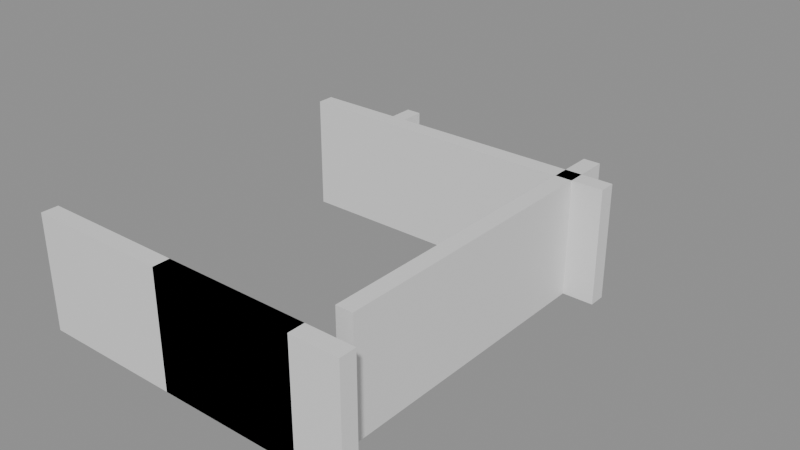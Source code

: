 # Source: building_lego.blend  (saved by Blender 5.0.119; exported with 4.5.12 LTS)
import bpy
from mathutils import Matrix  # noqa: F401  (used for matrix-valued properties, if any)

bpy.ops.wm.read_factory_settings(use_empty=True)
scene = bpy.context.scene
scene.name = 'Scene'

# ---- collections
col_01_paredes_externas = bpy.data.collections.new('01_Paredes_Externas'); scene.collection.children.link(col_01_paredes_externas)
col_02_paredes_internas = bpy.data.collections.new('02_Paredes_Internas'); scene.collection.children.link(col_02_paredes_internas)
col_03_pisos_escadas = bpy.data.collections.new('03_Pisos_Escadas'); scene.collection.children.link(col_03_pisos_escadas)
col_04_moveis_decoracoes = bpy.data.collections.new('04_Moveis_Decoracoes'); scene.collection.children.link(col_04_moveis_decoracoes)

# ---- materials (node trees are filled in below, after node groups)
mat_mat_parede_externa = bpy.data.materials.new('Mat_Parede_Externa')
mat_mat_parede_interna = bpy.data.materials.new('Mat_Parede_Interna')
mat_mat_pisos = bpy.data.materials.new('Mat_Pisos')
mat_mat_moveis = bpy.data.materials.new('Mat_Moveis')

# ---- material node trees
mat_mat_parede_externa.use_nodes = True; mat_mat_parede_externa.node_tree.nodes.clear()
_N = mat_mat_parede_externa.node_tree.nodes; _L = mat_mat_parede_externa.node_tree.links
n0 = _N.new('ShaderNodeBsdfPrincipled'); n0.name = 'BSDF - Pré-fundamentado'; n0.location = (-200, 100)
n1 = _N.new('ShaderNodeOutputMaterial'); n1.name = 'Saída de material'; n1.location = (200, 100)
_L.new(n0.outputs[0], n1.inputs[0])
n1.is_active_output = True
mat_mat_parede_interna.use_nodes = True; mat_mat_parede_interna.node_tree.nodes.clear()
_N = mat_mat_parede_interna.node_tree.nodes; _L = mat_mat_parede_interna.node_tree.links
n0 = _N.new('ShaderNodeBsdfPrincipled'); n0.name = 'BSDF - Pré-fundamentado'; n0.location = (-200, 100)
n1 = _N.new('ShaderNodeOutputMaterial'); n1.name = 'Saída de material'; n1.location = (200, 100)
_L.new(n0.outputs[0], n1.inputs[0])
n1.is_active_output = True
mat_mat_pisos.use_nodes = True; mat_mat_pisos.node_tree.nodes.clear()
_N = mat_mat_pisos.node_tree.nodes; _L = mat_mat_pisos.node_tree.links
n0 = _N.new('ShaderNodeBsdfPrincipled'); n0.name = 'BSDF - Pré-fundamentado'; n0.location = (-200, 100)
n1 = _N.new('ShaderNodeOutputMaterial'); n1.name = 'Saída de material'; n1.location = (200, 100)
_L.new(n0.outputs[0], n1.inputs[0])
n1.is_active_output = True
mat_mat_moveis.use_nodes = True; mat_mat_moveis.node_tree.nodes.clear()
_N = mat_mat_moveis.node_tree.nodes; _L = mat_mat_moveis.node_tree.links
n0 = _N.new('ShaderNodeBsdfPrincipled'); n0.name = 'BSDF - Pré-fundamentado'; n0.location = (-200, 100)
n1 = _N.new('ShaderNodeOutputMaterial'); n1.name = 'Saída de material'; n1.location = (200, 100)
_L.new(n0.outputs[0], n1.inputs[0])
n1.is_active_output = True

# ---- meshes
me_bloco_stone_wall_4376_2344_z0 = bpy.data.meshes.new('Bloco_stone_wall_4376_2344_z0')
me_bloco_stone_wall_4376_2344_z0.from_pydata([(-0.5, -0.175, -1.2), (0.5, -0.175, -1.2), (0.5, 0.175, -1.2), (-0.5, 0.175, -1.2), (-0.5, -0.175, 1.2), (0.5, -0.175, 1.2), (0.5, 0.175, 1.2), (-0.5, 0.175, 1.2)], [], [(0, 1, 2, 3), (4, 7, 6, 5), (0, 4, 5, 1), (2, 6, 7, 3), (0, 3, 7, 4), (1, 5, 6, 2)])
me_bloco_stone_wall_4376_2344_z0.materials.append(mat_mat_parede_externa)
me_bloco_stone_wall_4376_2344_z0.update()
me_bloco_stone_wall_4377_2344_z0 = bpy.data.meshes.new('Bloco_stone_wall_4377_2344_z0')
me_bloco_stone_wall_4377_2344_z0.from_pydata([(-0.5, -0.175, -1.2), (0.5, -0.175, -1.2), (0.5, 0.175, -1.2), (-0.5, 0.175, -1.2), (-0.5, -0.175, 1.2), (0.5, -0.175, 1.2), (0.5, 0.175, 1.2), (-0.5, 0.175, 1.2)], [], [(0, 1, 2, 3), (4, 7, 6, 5), (0, 4, 5, 1), (2, 6, 7, 3), (0, 3, 7, 4), (1, 5, 6, 2)])
me_bloco_stone_wall_4377_2344_z0.materials.append(mat_mat_parede_externa)
me_bloco_stone_wall_4377_2344_z0.update()
me_bloco_stone_wall_4378_2344_z0 = bpy.data.meshes.new('Bloco_stone_wall_4378_2344_z0')
me_bloco_stone_wall_4378_2344_z0.from_pydata([(-0.5, -0.175, -1.2), (0.5, -0.175, -1.2), (0.5, 0.175, -1.2), (-0.5, 0.175, -1.2), (-0.5, -0.175, 1.2), (0.5, -0.175, 1.2), (0.5, 0.175, 1.2), (-0.5, 0.175, 1.2)], [], [(0, 1, 2, 3), (4, 7, 6, 5), (0, 4, 5, 1), (2, 6, 7, 3), (0, 3, 7, 4), (1, 5, 6, 2)])
me_bloco_stone_wall_4378_2344_z0.materials.append(mat_mat_parede_externa)
me_bloco_stone_wall_4378_2344_z0.update()
me_bloco_stone_wall_4379_2344_z0 = bpy.data.meshes.new('Bloco_stone_wall_4379_2344_z0')
me_bloco_stone_wall_4379_2344_z0.from_pydata([(-0.5, -0.175, -1.2), (0.5, -0.175, -1.2), (0.5, 0.175, -1.2), (-0.5, 0.175, -1.2), (-0.5, -0.175, 1.2), (0.5, -0.175, 1.2), (0.5, 0.175, 1.2), (-0.5, 0.175, 1.2)], [], [(0, 1, 2, 3), (4, 7, 6, 5), (0, 4, 5, 1), (2, 6, 7, 3), (0, 3, 7, 4), (1, 5, 6, 2)])
me_bloco_stone_wall_4379_2344_z0.materials.append(mat_mat_parede_externa)
me_bloco_stone_wall_4379_2344_z0.update()
me_bloco_stone_arch_4379_2344_z0 = bpy.data.meshes.new('Bloco_stone_arch_4379_2344_z0')
me_bloco_stone_arch_4379_2344_z0.from_pydata([(-0.5, -0.175, -1.2), (0.5, -0.175, -1.2), (0.5, 0.175, -1.2), (-0.5, 0.175, -1.2), (-0.5, -0.175, 1.2), (0.5, -0.175, 1.2), (0.5, 0.175, 1.2), (-0.5, 0.175, 1.2)], [], [(0, 1, 2, 3), (4, 7, 6, 5), (0, 4, 5, 1), (2, 6, 7, 3), (0, 3, 7, 4), (1, 5, 6, 2)])
me_bloco_stone_arch_4379_2344_z0.materials.append(mat_mat_parede_externa)
me_bloco_stone_arch_4379_2344_z0.update()
me_bloco_stone_wall_4380_2344_z0 = bpy.data.meshes.new('Bloco_stone_wall_4380_2344_z0')
me_bloco_stone_wall_4380_2344_z0.from_pydata([(-0.5, -0.175, -1.2), (0.5, -0.175, -1.2), (0.5, 0.175, -1.2), (-0.5, 0.175, -1.2), (-0.5, -0.175, 1.2), (0.5, -0.175, 1.2), (0.5, 0.175, 1.2), (-0.5, 0.175, 1.2)], [], [(0, 1, 2, 3), (4, 7, 6, 5), (0, 4, 5, 1), (2, 6, 7, 3), (0, 3, 7, 4), (1, 5, 6, 2)])
me_bloco_stone_wall_4380_2344_z0.materials.append(mat_mat_parede_externa)
me_bloco_stone_wall_4380_2344_z0.update()
me_bloco_stone_post_4380_2344_z0 = bpy.data.meshes.new('Bloco_stone_post_4380_2344_z0')
me_bloco_stone_post_4380_2344_z0.from_pydata([(-0.5, -0.175, -1.2), (0.5, -0.175, -1.2), (0.5, 0.175, -1.2), (-0.5, 0.175, -1.2), (-0.5, -0.175, 1.2), (0.5, -0.175, 1.2), (0.5, 0.175, 1.2), (-0.5, 0.175, 1.2)], [], [(0, 1, 2, 3), (4, 7, 6, 5), (0, 4, 5, 1), (2, 6, 7, 3), (0, 3, 7, 4), (1, 5, 6, 2)])
me_bloco_stone_post_4380_2344_z0.materials.append(mat_mat_parede_externa)
me_bloco_stone_post_4380_2344_z0.update()
me_bloco_stone_wall_4381_2344_z0 = bpy.data.meshes.new('Bloco_stone_wall_4381_2344_z0')
me_bloco_stone_wall_4381_2344_z0.from_pydata([(-0.5, -0.175, -1.2), (0.5, -0.175, -1.2), (0.5, 0.175, -1.2), (-0.5, 0.175, -1.2), (-0.5, -0.175, 1.2), (0.5, -0.175, 1.2), (0.5, 0.175, 1.2), (-0.5, 0.175, 1.2)], [], [(0, 1, 2, 3), (4, 7, 6, 5), (0, 4, 5, 1), (2, 6, 7, 3), (0, 3, 7, 4), (1, 5, 6, 2)])
me_bloco_stone_wall_4381_2344_z0.materials.append(mat_mat_parede_externa)
me_bloco_stone_wall_4381_2344_z0.update()
me_bloco_stone_arch_4381_2344_z0 = bpy.data.meshes.new('Bloco_stone_arch_4381_2344_z0')
me_bloco_stone_arch_4381_2344_z0.from_pydata([(-0.5, -0.175, -1.2), (0.5, -0.175, -1.2), (0.5, 0.175, -1.2), (-0.5, 0.175, -1.2), (-0.5, -0.175, 1.2), (0.5, -0.175, 1.2), (0.5, 0.175, 1.2), (-0.5, 0.175, 1.2)], [], [(0, 1, 2, 3), (4, 7, 6, 5), (0, 4, 5, 1), (2, 6, 7, 3), (0, 3, 7, 4), (1, 5, 6, 2)])
me_bloco_stone_arch_4381_2344_z0.materials.append(mat_mat_parede_externa)
me_bloco_stone_arch_4381_2344_z0.update()
me_bloco_stone_wall_4382_2344_z0 = bpy.data.meshes.new('Bloco_stone_wall_4382_2344_z0')
me_bloco_stone_wall_4382_2344_z0.from_pydata([(-0.5, -0.175, -1.2), (0.5, -0.175, -1.2), (0.5, 0.175, -1.2), (-0.5, 0.175, -1.2), (-0.5, -0.175, 1.2), (0.5, -0.175, 1.2), (0.5, 0.175, 1.2), (-0.5, 0.175, 1.2)], [], [(0, 1, 2, 3), (4, 7, 6, 5), (0, 4, 5, 1), (2, 6, 7, 3), (0, 3, 7, 4), (1, 5, 6, 2)])
me_bloco_stone_wall_4382_2344_z0.materials.append(mat_mat_parede_externa)
me_bloco_stone_wall_4382_2344_z0.update()
me_bloco_stone_arch_4376_2354_z0 = bpy.data.meshes.new('Bloco_stone_arch_4376_2354_z0')
me_bloco_stone_arch_4376_2354_z0.from_pydata([(-0.5, -0.175, -0.18), (0.5, -0.175, -0.18), (0.5, 0.175, -0.18), (-0.5, 0.175, -0.18), (-0.5, -0.175, 0.18), (0.5, -0.175, 0.18), (0.5, 0.175, 0.18), (-0.5, 0.175, 0.18)], [], [(0, 1, 2, 3), (4, 7, 6, 5), (0, 4, 5, 1), (2, 6, 7, 3), (0, 3, 7, 4), (1, 5, 6, 2)])
me_bloco_stone_arch_4376_2354_z0.materials.append(mat_mat_parede_externa)
me_bloco_stone_arch_4376_2354_z0.update()
me_bloco_stone_wall_4376_2353_z5 = bpy.data.meshes.new('Bloco_stone_wall_4376_2353_z5')
me_bloco_stone_wall_4376_2353_z5.from_pydata([(-0.175, -0.5, -0.18), (0.175, -0.5, -0.18), (0.175, 0.5, -0.18), (-0.175, 0.5, -0.18), (-0.175, -0.5, 0.18), (0.175, -0.5, 0.18), (0.175, 0.5, 0.18), (-0.175, 0.5, 0.18)], [], [(0, 1, 2, 3), (4, 7, 6, 5), (0, 4, 5, 1), (2, 6, 7, 3), (0, 3, 7, 4), (1, 5, 6, 2)])
me_bloco_stone_wall_4376_2353_z5.materials.append(mat_mat_parede_externa)
me_bloco_stone_wall_4376_2353_z5.update()
me_bloco_stone_wall_4376_2353_z8 = bpy.data.meshes.new('Bloco_stone_wall_4376_2353_z8')
me_bloco_stone_wall_4376_2353_z8.from_pydata([(-0.175, -0.5, -0.18), (0.175, -0.5, -0.18), (0.175, 0.5, -0.18), (-0.175, 0.5, -0.18), (-0.175, -0.5, 0.18), (0.175, -0.5, 0.18), (0.175, 0.5, 0.18), (-0.175, 0.5, 0.18)], [], [(0, 1, 2, 3), (4, 7, 6, 5), (0, 4, 5, 1), (2, 6, 7, 3), (0, 3, 7, 4), (1, 5, 6, 2)])
me_bloco_stone_wall_4376_2353_z8.materials.append(mat_mat_parede_externa)
me_bloco_stone_wall_4376_2353_z8.update()
me_bloco_stone_wall_4382_2345_z0 = bpy.data.meshes.new('Bloco_stone_wall_4382_2345_z0')
me_bloco_stone_wall_4382_2345_z0.from_pydata([(-0.175, -0.5, -1.2), (0.175, -0.5, -1.2), (0.175, 0.5, -1.2), (-0.175, 0.5, -1.2), (-0.175, -0.5, 1.2), (0.175, -0.5, 1.2), (0.175, 0.5, 1.2), (-0.175, 0.5, 1.2)], [], [(0, 1, 2, 3), (4, 7, 6, 5), (0, 4, 5, 1), (2, 6, 7, 3), (0, 3, 7, 4), (1, 5, 6, 2)])
me_bloco_stone_wall_4382_2345_z0.materials.append(mat_mat_parede_externa)
me_bloco_stone_wall_4382_2345_z0.update()
me_bloco_stone_wall_4382_2346_z0 = bpy.data.meshes.new('Bloco_stone_wall_4382_2346_z0')
me_bloco_stone_wall_4382_2346_z0.from_pydata([(-0.175, -0.5, -1.2), (0.175, -0.5, -1.2), (0.175, 0.5, -1.2), (-0.175, 0.5, -1.2), (-0.175, -0.5, 1.2), (0.175, -0.5, 1.2), (0.175, 0.5, 1.2), (-0.175, 0.5, 1.2)], [], [(0, 1, 2, 3), (4, 7, 6, 5), (0, 4, 5, 1), (2, 6, 7, 3), (0, 3, 7, 4), (1, 5, 6, 2)])
me_bloco_stone_wall_4382_2346_z0.materials.append(mat_mat_parede_externa)
me_bloco_stone_wall_4382_2346_z0.update()
me_bloco_stone_wall_4382_2347_z0 = bpy.data.meshes.new('Bloco_stone_wall_4382_2347_z0')
me_bloco_stone_wall_4382_2347_z0.from_pydata([(-0.175, -0.5, -1.2), (0.175, -0.5, -1.2), (0.175, 0.5, -1.2), (-0.175, 0.5, -1.2), (-0.175, -0.5, 1.2), (0.175, -0.5, 1.2), (0.175, 0.5, 1.2), (-0.175, 0.5, 1.2)], [], [(0, 1, 2, 3), (4, 7, 6, 5), (0, 4, 5, 1), (2, 6, 7, 3), (0, 3, 7, 4), (1, 5, 6, 2)])
me_bloco_stone_wall_4382_2347_z0.materials.append(mat_mat_parede_externa)
me_bloco_stone_wall_4382_2347_z0.update()
me_bloco_stone_wall_4382_2348_z0 = bpy.data.meshes.new('Bloco_stone_wall_4382_2348_z0')
me_bloco_stone_wall_4382_2348_z0.from_pydata([(-0.175, -0.5, -1.2), (0.175, -0.5, -1.2), (0.175, 0.5, -1.2), (-0.175, 0.5, -1.2), (-0.175, -0.5, 1.2), (0.175, -0.5, 1.2), (0.175, 0.5, 1.2), (-0.175, 0.5, 1.2)], [], [(0, 1, 2, 3), (4, 7, 6, 5), (0, 4, 5, 1), (2, 6, 7, 3), (0, 3, 7, 4), (1, 5, 6, 2)])
me_bloco_stone_wall_4382_2348_z0.materials.append(mat_mat_parede_externa)
me_bloco_stone_wall_4382_2348_z0.update()
me_bloco_stone_wall_4382_2349_z0 = bpy.data.meshes.new('Bloco_stone_wall_4382_2349_z0')
me_bloco_stone_wall_4382_2349_z0.from_pydata([(-0.175, -0.5, -1.2), (0.175, -0.5, -1.2), (0.175, 0.5, -1.2), (-0.175, 0.5, -1.2), (-0.175, -0.5, 1.2), (0.175, -0.5, 1.2), (0.175, 0.5, 1.2), (-0.175, 0.5, 1.2)], [], [(0, 1, 2, 3), (4, 7, 6, 5), (0, 4, 5, 1), (2, 6, 7, 3), (0, 3, 7, 4), (1, 5, 6, 2)])
me_bloco_stone_wall_4382_2349_z0.materials.append(mat_mat_parede_externa)
me_bloco_stone_wall_4382_2349_z0.update()
me_bloco_stone_wall_4382_2350_z0 = bpy.data.meshes.new('Bloco_stone_wall_4382_2350_z0')
me_bloco_stone_wall_4382_2350_z0.from_pydata([(-0.175, -0.5, -1.2), (0.175, -0.5, -1.2), (0.175, 0.5, -1.2), (-0.175, 0.5, -1.2), (-0.175, -0.5, 1.2), (0.175, -0.5, 1.2), (0.175, 0.5, 1.2), (-0.175, 0.5, 1.2)], [], [(0, 1, 2, 3), (4, 7, 6, 5), (0, 4, 5, 1), (2, 6, 7, 3), (0, 3, 7, 4), (1, 5, 6, 2)])
me_bloco_stone_wall_4382_2350_z0.materials.append(mat_mat_parede_externa)
me_bloco_stone_wall_4382_2350_z0.update()
me_bloco_stone_wall_4382_2351_z0_001 = bpy.data.meshes.new('Bloco_stone_wall_4382_2351_z0.001')
me_bloco_stone_wall_4382_2351_z0_001.from_pydata([(-0.175, -0.5, -1.2), (0.175, -0.5, -1.2), (0.175, 0.5, -1.2), (-0.175, 0.5, -1.2), (-0.175, -0.5, 1.2), (0.175, -0.5, 1.2), (0.175, 0.5, 1.2), (-0.175, 0.5, 1.2)], [], [(0, 1, 2, 3), (4, 7, 6, 5), (0, 4, 5, 1), (2, 6, 7, 3), (0, 3, 7, 4), (1, 5, 6, 2)])
me_bloco_stone_wall_4382_2351_z0_001.materials.append(mat_mat_parede_externa)
me_bloco_stone_wall_4382_2351_z0_001.update()
me_bloco_stone_wall_4376_2351_z0 = bpy.data.meshes.new('Bloco_stone_wall_4376_2351_z0')
me_bloco_stone_wall_4376_2351_z0.from_pydata([(-0.5, -0.175, -1.2), (0.5, -0.175, -1.2), (0.5, 0.175, -1.2), (-0.5, 0.175, -1.2), (-0.5, -0.175, 1.2), (0.5, -0.175, 1.2), (0.5, 0.175, 1.2), (-0.5, 0.175, 1.2)], [], [(0, 1, 2, 3), (4, 7, 6, 5), (0, 4, 5, 1), (2, 6, 7, 3), (0, 3, 7, 4), (1, 5, 6, 2)])
me_bloco_stone_wall_4376_2351_z0.materials.append(mat_mat_parede_interna)
me_bloco_stone_wall_4376_2351_z0.update()
me_bloco_stone_wall_4377_2351_z0 = bpy.data.meshes.new('Bloco_stone_wall_4377_2351_z0')
me_bloco_stone_wall_4377_2351_z0.from_pydata([(-0.5, -0.175, -1.2), (0.5, -0.175, -1.2), (0.5, 0.175, -1.2), (-0.5, 0.175, -1.2), (-0.5, -0.175, 1.2), (0.5, -0.175, 1.2), (0.5, 0.175, 1.2), (-0.5, 0.175, 1.2)], [], [(0, 1, 2, 3), (4, 7, 6, 5), (0, 4, 5, 1), (2, 6, 7, 3), (0, 3, 7, 4), (1, 5, 6, 2)])
me_bloco_stone_wall_4377_2351_z0.materials.append(mat_mat_parede_interna)
me_bloco_stone_wall_4377_2351_z0.update()
me_bloco_stone_wall_4378_2351_z0 = bpy.data.meshes.new('Bloco_stone_wall_4378_2351_z0')
me_bloco_stone_wall_4378_2351_z0.from_pydata([(-0.5, -0.175, -1.2), (0.5, -0.175, -1.2), (0.5, 0.175, -1.2), (-0.5, 0.175, -1.2), (-0.5, -0.175, 1.2), (0.5, -0.175, 1.2), (0.5, 0.175, 1.2), (-0.5, 0.175, 1.2)], [], [(0, 1, 2, 3), (4, 7, 6, 5), (0, 4, 5, 1), (2, 6, 7, 3), (0, 3, 7, 4), (1, 5, 6, 2)])
me_bloco_stone_wall_4378_2351_z0.materials.append(mat_mat_parede_interna)
me_bloco_stone_wall_4378_2351_z0.update()
me_bloco_stone_wall_4379_2351_z0 = bpy.data.meshes.new('Bloco_stone_wall_4379_2351_z0')
me_bloco_stone_wall_4379_2351_z0.from_pydata([(-0.5, -0.175, -1.2), (0.5, -0.175, -1.2), (0.5, 0.175, -1.2), (-0.5, 0.175, -1.2), (-0.5, -0.175, 1.2), (0.5, -0.175, 1.2), (0.5, 0.175, 1.2), (-0.5, 0.175, 1.2)], [], [(0, 1, 2, 3), (4, 7, 6, 5), (0, 4, 5, 1), (2, 6, 7, 3), (0, 3, 7, 4), (1, 5, 6, 2)])
me_bloco_stone_wall_4379_2351_z0.materials.append(mat_mat_parede_interna)
me_bloco_stone_wall_4379_2351_z0.update()
me_bloco_stone_wall_4380_2351_z0 = bpy.data.meshes.new('Bloco_stone_wall_4380_2351_z0')
me_bloco_stone_wall_4380_2351_z0.from_pydata([(-0.5, -0.175, -1.2), (0.5, -0.175, -1.2), (0.5, 0.175, -1.2), (-0.5, 0.175, -1.2), (-0.5, -0.175, 1.2), (0.5, -0.175, 1.2), (0.5, 0.175, 1.2), (-0.5, 0.175, 1.2)], [], [(0, 1, 2, 3), (4, 7, 6, 5), (0, 4, 5, 1), (2, 6, 7, 3), (0, 3, 7, 4), (1, 5, 6, 2)])
me_bloco_stone_wall_4380_2351_z0.materials.append(mat_mat_parede_interna)
me_bloco_stone_wall_4380_2351_z0.update()
me_bloco_stone_wall_4381_2351_z0 = bpy.data.meshes.new('Bloco_stone_wall_4381_2351_z0')
me_bloco_stone_wall_4381_2351_z0.from_pydata([(-0.5, -0.175, -1.2), (0.5, -0.175, -1.2), (0.5, 0.175, -1.2), (-0.5, 0.175, -1.2), (-0.5, -0.175, 1.2), (0.5, -0.175, 1.2), (0.5, 0.175, 1.2), (-0.5, 0.175, 1.2)], [], [(0, 1, 2, 3), (4, 7, 6, 5), (0, 4, 5, 1), (2, 6, 7, 3), (0, 3, 7, 4), (1, 5, 6, 2)])
me_bloco_stone_wall_4381_2351_z0.materials.append(mat_mat_parede_interna)
me_bloco_stone_wall_4381_2351_z0.update()
me_bloco_stone_wall_4382_2351_z0 = bpy.data.meshes.new('Bloco_stone_wall_4382_2351_z0')
me_bloco_stone_wall_4382_2351_z0.from_pydata([(-0.5, -0.175, -1.2), (0.5, -0.175, -1.2), (0.5, 0.175, -1.2), (-0.5, 0.175, -1.2), (-0.5, -0.175, 1.2), (0.5, -0.175, 1.2), (0.5, 0.175, 1.2), (-0.5, 0.175, 1.2)], [], [(0, 1, 2, 3), (4, 7, 6, 5), (0, 4, 5, 1), (2, 6, 7, 3), (0, 3, 7, 4), (1, 5, 6, 2)])
me_bloco_stone_wall_4382_2351_z0.materials.append(mat_mat_parede_interna)
me_bloco_stone_wall_4382_2351_z0.update()
me_bloco_stone_arch_4378_2352_z0 = bpy.data.meshes.new('Bloco_stone_arch_4378_2352_z0')
me_bloco_stone_arch_4378_2352_z0.from_pydata([(-0.5, -0.175, -0.18), (0.5, -0.175, -0.18), (0.5, 0.175, -0.18), (-0.5, 0.175, -0.18), (-0.5, -0.175, 0.18), (0.5, -0.175, 0.18), (0.5, 0.175, 0.18), (-0.5, 0.175, 0.18)], [], [(0, 1, 2, 3), (4, 7, 6, 5), (0, 4, 5, 1), (2, 6, 7, 3), (0, 3, 7, 4), (1, 5, 6, 2)])
me_bloco_stone_arch_4378_2352_z0.materials.append(mat_mat_parede_interna)
me_bloco_stone_arch_4378_2352_z0.update()
me_piso_stone_4377_2352_z0 = bpy.data.meshes.new('Piso_stone_4377_2352_z0')
me_piso_stone_4377_2352_z0.from_pydata([(-0.5, -0.5, -0.05), (0.5, -0.5, -0.05), (0.5, 0.5, -0.05), (-0.5, 0.5, -0.05), (-0.5, -0.5, 0.05), (0.5, -0.5, 0.05), (0.5, 0.5, 0.05), (-0.5, 0.5, 0.05)], [], [(0, 1, 2, 3), (4, 7, 6, 5), (0, 4, 5, 1), (2, 6, 7, 3), (0, 3, 7, 4), (1, 5, 6, 2)])
me_piso_stone_4377_2352_z0.materials.append(mat_mat_pisos)
me_piso_stone_4377_2352_z0.update()
me_piso_swamp_4378_2352_z0 = bpy.data.meshes.new('Piso_swamp_4378_2352_z0')
me_piso_swamp_4378_2352_z0.from_pydata([(-0.5, -0.5, -0.05), (0.5, -0.5, -0.05), (0.5, 0.5, -0.05), (-0.5, 0.5, -0.05), (-0.5, -0.5, 0.05), (0.5, -0.5, 0.05), (0.5, 0.5, 0.05), (-0.5, 0.5, 0.05)], [], [(0, 1, 2, 3), (4, 7, 6, 5), (0, 4, 5, 1), (2, 6, 7, 3), (0, 3, 7, 4), (1, 5, 6, 2)])
me_piso_swamp_4378_2352_z0.materials.append(mat_mat_pisos)
me_piso_swamp_4378_2352_z0.update()
me_piso_stone_4376_2353_z0 = bpy.data.meshes.new('Piso_stone_4376_2353_z0')
me_piso_stone_4376_2353_z0.from_pydata([(-0.5, -0.5, -0.05), (0.5, -0.5, -0.05), (0.5, 0.5, -0.05), (-0.5, 0.5, -0.05), (-0.5, -0.5, 0.05), (0.5, -0.5, 0.05), (0.5, 0.5, 0.05), (-0.5, 0.5, 0.05)], [], [(0, 1, 2, 3), (4, 7, 6, 5), (0, 4, 5, 1), (2, 6, 7, 3), (0, 3, 7, 4), (1, 5, 6, 2)])
me_piso_stone_4376_2353_z0.materials.append(mat_mat_pisos)
me_piso_stone_4376_2353_z0.update()
me_piso_swamp_4377_2353_z0 = bpy.data.meshes.new('Piso_swamp_4377_2353_z0')
me_piso_swamp_4377_2353_z0.from_pydata([(-0.5, -0.5, -0.05), (0.5, -0.5, -0.05), (0.5, 0.5, -0.05), (-0.5, 0.5, -0.05), (-0.5, -0.5, 0.05), (0.5, -0.5, 0.05), (0.5, 0.5, 0.05), (-0.5, 0.5, 0.05)], [], [(0, 1, 2, 3), (4, 7, 6, 5), (0, 4, 5, 1), (2, 6, 7, 3), (0, 3, 7, 4), (1, 5, 6, 2)])
me_piso_swamp_4377_2353_z0.materials.append(mat_mat_pisos)
me_piso_swamp_4377_2353_z0.update()
me_piso_swamp_4376_2354_z0 = bpy.data.meshes.new('Piso_swamp_4376_2354_z0')
me_piso_swamp_4376_2354_z0.from_pydata([(-0.5, -0.5, -0.05), (0.5, -0.5, -0.05), (0.5, 0.5, -0.05), (-0.5, 0.5, -0.05), (-0.5, -0.5, 0.05), (0.5, -0.5, 0.05), (0.5, 0.5, 0.05), (-0.5, 0.5, 0.05)], [], [(0, 1, 2, 3), (4, 7, 6, 5), (0, 4, 5, 1), (2, 6, 7, 3), (0, 3, 7, 4), (1, 5, 6, 2)])
me_piso_swamp_4376_2354_z0.materials.append(mat_mat_pisos)
me_piso_swamp_4376_2354_z0.update()
me_movel_flowstone_4377_2351_z0 = bpy.data.meshes.new('Movel_flowstone_4377_2351_z0')
me_movel_flowstone_4377_2351_z0.from_pydata([(-0.4, -0.4, -0.6), (0.4, -0.4, -0.6), (0.4, 0.4, -0.6), (-0.4, 0.4, -0.6), (-0.4, -0.4, 0.6), (0.4, -0.4, 0.6), (0.4, 0.4, 0.6), (-0.4, 0.4, 0.6)], [], [(0, 1, 2, 3), (4, 7, 6, 5), (0, 4, 5, 1), (2, 6, 7, 3), (0, 3, 7, 4), (1, 5, 6, 2)])
me_movel_flowstone_4377_2351_z0.materials.append(mat_mat_moveis)
me_movel_flowstone_4377_2351_z0.update()
me_movel_flowstone_4379_2351_z0 = bpy.data.meshes.new('Movel_flowstone_4379_2351_z0')
me_movel_flowstone_4379_2351_z0.from_pydata([(-0.4, -0.4, -0.6), (0.4, -0.4, -0.6), (0.4, 0.4, -0.6), (-0.4, 0.4, -0.6), (-0.4, -0.4, 0.6), (0.4, -0.4, 0.6), (0.4, 0.4, 0.6), (-0.4, 0.4, 0.6)], [], [(0, 1, 2, 3), (4, 7, 6, 5), (0, 4, 5, 1), (2, 6, 7, 3), (0, 3, 7, 4), (1, 5, 6, 2)])
me_movel_flowstone_4379_2351_z0.materials.append(mat_mat_moveis)
me_movel_flowstone_4379_2351_z0.update()
me_movel_vines_4378_2352_z0 = bpy.data.meshes.new('Movel_vines_4378_2352_z0')
me_movel_vines_4378_2352_z0.from_pydata([(-0.4, -0.4, -0.06), (0.4, -0.4, -0.06), (0.4, 0.4, -0.06), (-0.4, 0.4, -0.06), (-0.4, -0.4, 0.06), (0.4, -0.4, 0.06), (0.4, 0.4, 0.06), (-0.4, 0.4, 0.06)], [], [(0, 1, 2, 3), (4, 7, 6, 5), (0, 4, 5, 1), (2, 6, 7, 3), (0, 3, 7, 4), (1, 5, 6, 2)])
me_movel_vines_4378_2352_z0.materials.append(mat_mat_moveis)
me_movel_vines_4378_2352_z0.update()
me_movel_vines_4378_2352_z0_001 = bpy.data.meshes.new('Movel_vines_4378_2352_z0.001')
me_movel_vines_4378_2352_z0_001.from_pydata([(-0.4, -0.4, -0.06), (0.4, -0.4, -0.06), (0.4, 0.4, -0.06), (-0.4, 0.4, -0.06), (-0.4, -0.4, 0.06), (0.4, -0.4, 0.06), (0.4, 0.4, 0.06), (-0.4, 0.4, 0.06)], [], [(0, 1, 2, 3), (4, 7, 6, 5), (0, 4, 5, 1), (2, 6, 7, 3), (0, 3, 7, 4), (1, 5, 6, 2)])
me_movel_vines_4378_2352_z0_001.materials.append(mat_mat_moveis)
me_movel_vines_4378_2352_z0_001.update()
me_movel_swamp_4378_2352_z0 = bpy.data.meshes.new('Movel_swamp_4378_2352_z0')
me_movel_swamp_4378_2352_z0.from_pydata([(-0.4, -0.4, -0.06), (0.4, -0.4, -0.06), (0.4, 0.4, -0.06), (-0.4, 0.4, -0.06), (-0.4, -0.4, 0.06), (0.4, -0.4, 0.06), (0.4, 0.4, 0.06), (-0.4, 0.4, 0.06)], [], [(0, 1, 2, 3), (4, 7, 6, 5), (0, 4, 5, 1), (2, 6, 7, 3), (0, 3, 7, 4), (1, 5, 6, 2)])
me_movel_swamp_4378_2352_z0.materials.append(mat_mat_moveis)
me_movel_swamp_4378_2352_z0.update()
me_movel_mushrooms_4378_2352_z2 = bpy.data.meshes.new('Movel_mushrooms_4378_2352_z2')
me_movel_mushrooms_4378_2352_z2.from_pydata([(-0.4, -0.4, -0.06), (0.4, -0.4, -0.06), (0.4, 0.4, -0.06), (-0.4, 0.4, -0.06), (-0.4, -0.4, 0.06), (0.4, -0.4, 0.06), (0.4, 0.4, 0.06), (-0.4, 0.4, 0.06)], [], [(0, 1, 2, 3), (4, 7, 6, 5), (0, 4, 5, 1), (2, 6, 7, 3), (0, 3, 7, 4), (1, 5, 6, 2)])
me_movel_mushrooms_4378_2352_z2.materials.append(mat_mat_moveis)
me_movel_mushrooms_4378_2352_z2.update()
me_movel_swamp_4379_2352_z0 = bpy.data.meshes.new('Movel_swamp_4379_2352_z0')
me_movel_swamp_4379_2352_z0.from_pydata([(-0.4, -0.4, -0.06), (0.4, -0.4, -0.06), (0.4, 0.4, -0.06), (-0.4, 0.4, -0.06), (-0.4, -0.4, 0.06), (0.4, -0.4, 0.06), (0.4, 0.4, 0.06), (-0.4, 0.4, 0.06)], [], [(0, 1, 2, 3), (4, 7, 6, 5), (0, 4, 5, 1), (2, 6, 7, 3), (0, 3, 7, 4), (1, 5, 6, 2)])
me_movel_swamp_4379_2352_z0.materials.append(mat_mat_moveis)
me_movel_swamp_4379_2352_z0.update()
me_movel_vines_4380_2352_z0 = bpy.data.meshes.new('Movel_vines_4380_2352_z0')
me_movel_vines_4380_2352_z0.from_pydata([(-0.4, -0.4, -0.06), (0.4, -0.4, -0.06), (0.4, 0.4, -0.06), (-0.4, 0.4, -0.06), (-0.4, -0.4, 0.06), (0.4, -0.4, 0.06), (0.4, 0.4, 0.06), (-0.4, 0.4, 0.06)], [], [(0, 1, 2, 3), (4, 7, 6, 5), (0, 4, 5, 1), (2, 6, 7, 3), (0, 3, 7, 4), (1, 5, 6, 2)])
me_movel_vines_4380_2352_z0.materials.append(mat_mat_moveis)
me_movel_vines_4380_2352_z0.update()
me_movel_light_4377_2353_z_1 = bpy.data.meshes.new('Movel_light_4377_2353_z-1')
me_movel_light_4377_2353_z_1.from_pydata([(-0.4, -0.4, -0.06), (0.4, -0.4, -0.06), (0.4, 0.4, -0.06), (-0.4, 0.4, -0.06), (-0.4, -0.4, 0.06), (0.4, -0.4, 0.06), (0.4, 0.4, 0.06), (-0.4, 0.4, 0.06)], [], [(0, 1, 2, 3), (4, 7, 6, 5), (0, 4, 5, 1), (2, 6, 7, 3), (0, 3, 7, 4), (1, 5, 6, 2)])
me_movel_light_4377_2353_z_1.materials.append(mat_mat_moveis)
me_movel_light_4377_2353_z_1.update()
me_movel_swamp_4377_2353_z0 = bpy.data.meshes.new('Movel_swamp_4377_2353_z0')
me_movel_swamp_4377_2353_z0.from_pydata([(-0.4, -0.4, -0.06), (0.4, -0.4, -0.06), (0.4, 0.4, -0.06), (-0.4, 0.4, -0.06), (-0.4, -0.4, 0.06), (0.4, -0.4, 0.06), (0.4, 0.4, 0.06), (-0.4, 0.4, 0.06)], [], [(0, 1, 2, 3), (4, 7, 6, 5), (0, 4, 5, 1), (2, 6, 7, 3), (0, 3, 7, 4), (1, 5, 6, 2)])
me_movel_swamp_4377_2353_z0.materials.append(mat_mat_moveis)
me_movel_swamp_4377_2353_z0.update()
me_movel_swamp_4378_2353_z0 = bpy.data.meshes.new('Movel_swamp_4378_2353_z0')
me_movel_swamp_4378_2353_z0.from_pydata([(-0.4, -0.4, -0.06), (0.4, -0.4, -0.06), (0.4, 0.4, -0.06), (-0.4, 0.4, -0.06), (-0.4, -0.4, 0.06), (0.4, -0.4, 0.06), (0.4, 0.4, 0.06), (-0.4, 0.4, 0.06)], [], [(0, 1, 2, 3), (4, 7, 6, 5), (0, 4, 5, 1), (2, 6, 7, 3), (0, 3, 7, 4), (1, 5, 6, 2)])
me_movel_swamp_4378_2353_z0.materials.append(mat_mat_moveis)
me_movel_swamp_4378_2353_z0.update()
me_movel_swamp_4376_2354_z0 = bpy.data.meshes.new('Movel_swamp_4376_2354_z0')
me_movel_swamp_4376_2354_z0.from_pydata([(-0.4, -0.4, -0.06), (0.4, -0.4, -0.06), (0.4, 0.4, -0.06), (-0.4, 0.4, -0.06), (-0.4, -0.4, 0.06), (0.4, -0.4, 0.06), (0.4, 0.4, 0.06), (-0.4, 0.4, 0.06)], [], [(0, 1, 2, 3), (4, 7, 6, 5), (0, 4, 5, 1), (2, 6, 7, 3), (0, 3, 7, 4), (1, 5, 6, 2)])
me_movel_swamp_4376_2354_z0.materials.append(mat_mat_moveis)
me_movel_swamp_4376_2354_z0.update()
me_movel_mushrooms_4376_2354_z2 = bpy.data.meshes.new('Movel_mushrooms_4376_2354_z2')
me_movel_mushrooms_4376_2354_z2.from_pydata([(-0.4, -0.4, -0.06), (0.4, -0.4, -0.06), (0.4, 0.4, -0.06), (-0.4, 0.4, -0.06), (-0.4, -0.4, 0.06), (0.4, -0.4, 0.06), (0.4, 0.4, 0.06), (-0.4, 0.4, 0.06)], [], [(0, 1, 2, 3), (4, 7, 6, 5), (0, 4, 5, 1), (2, 6, 7, 3), (0, 3, 7, 4), (1, 5, 6, 2)])
me_movel_mushrooms_4376_2354_z2.materials.append(mat_mat_moveis)
me_movel_mushrooms_4376_2354_z2.update()
me_movel_swamp_4377_2354_z0 = bpy.data.meshes.new('Movel_swamp_4377_2354_z0')
me_movel_swamp_4377_2354_z0.from_pydata([(-0.4, -0.4, -0.06), (0.4, -0.4, -0.06), (0.4, 0.4, -0.06), (-0.4, 0.4, -0.06), (-0.4, -0.4, 0.06), (0.4, -0.4, 0.06), (0.4, 0.4, 0.06), (-0.4, 0.4, 0.06)], [], [(0, 1, 2, 3), (4, 7, 6, 5), (0, 4, 5, 1), (2, 6, 7, 3), (0, 3, 7, 4), (1, 5, 6, 2)])
me_movel_swamp_4377_2354_z0.materials.append(mat_mat_moveis)
me_movel_swamp_4377_2354_z0.update()
me_movel_leaves_4378_2354_z0 = bpy.data.meshes.new('Movel_leaves_4378_2354_z0')
me_movel_leaves_4378_2354_z0.from_pydata([(-0.4, -0.4, -0.06), (0.4, -0.4, -0.06), (0.4, 0.4, -0.06), (-0.4, 0.4, -0.06), (-0.4, -0.4, 0.06), (0.4, -0.4, 0.06), (0.4, 0.4, 0.06), (-0.4, 0.4, 0.06)], [], [(0, 1, 2, 3), (4, 7, 6, 5), (0, 4, 5, 1), (2, 6, 7, 3), (0, 3, 7, 4), (1, 5, 6, 2)])
me_movel_leaves_4378_2354_z0.materials.append(mat_mat_moveis)
me_movel_leaves_4378_2354_z0.update()

# ---- objects
ob_parede_externa_norte_y2344_x4376_4382 = bpy.data.objects.new('Parede_Externa_Norte_Y2344_X4376_4382', None)
ob_bloco_stone_wall_4376_2344_z0 = bpy.data.objects.new('Bloco_stone_wall_4376_2344_z0', me_bloco_stone_wall_4376_2344_z0)
ob_bloco_stone_wall_4377_2344_z0 = bpy.data.objects.new('Bloco_stone_wall_4377_2344_z0', me_bloco_stone_wall_4377_2344_z0)
ob_bloco_stone_wall_4378_2344_z0 = bpy.data.objects.new('Bloco_stone_wall_4378_2344_z0', me_bloco_stone_wall_4378_2344_z0)
ob_bloco_stone_wall_4379_2344_z0 = bpy.data.objects.new('Bloco_stone_wall_4379_2344_z0', me_bloco_stone_wall_4379_2344_z0)
ob_bloco_stone_arch_4379_2344_z0 = bpy.data.objects.new('Bloco_stone_arch_4379_2344_z0', me_bloco_stone_arch_4379_2344_z0)
ob_bloco_stone_wall_4380_2344_z0 = bpy.data.objects.new('Bloco_stone_wall_4380_2344_z0', me_bloco_stone_wall_4380_2344_z0)
ob_bloco_stone_post_4380_2344_z0 = bpy.data.objects.new('Bloco_stone_post_4380_2344_z0', me_bloco_stone_post_4380_2344_z0)
ob_bloco_stone_wall_4381_2344_z0 = bpy.data.objects.new('Bloco_stone_wall_4381_2344_z0', me_bloco_stone_wall_4381_2344_z0)
ob_bloco_stone_arch_4381_2344_z0 = bpy.data.objects.new('Bloco_stone_arch_4381_2344_z0', me_bloco_stone_arch_4381_2344_z0)
ob_bloco_stone_wall_4382_2344_z0 = bpy.data.objects.new('Bloco_stone_wall_4382_2344_z0', me_bloco_stone_wall_4382_2344_z0)
ob_parede_externa_sul_y2354_x4376_4376 = bpy.data.objects.new('Parede_Externa_Sul_Y2354_X4376_4376', None)
ob_bloco_stone_arch_4376_2354_z0 = bpy.data.objects.new('Bloco_stone_arch_4376_2354_z0', me_bloco_stone_arch_4376_2354_z0)
ob_parede_externa_oeste_x4376_y2353_2353 = bpy.data.objects.new('Parede_Externa_Oeste_X4376_Y2353_2353', None)
ob_bloco_stone_wall_4376_2353_z5 = bpy.data.objects.new('Bloco_stone_wall_4376_2353_z5', me_bloco_stone_wall_4376_2353_z5)
ob_bloco_stone_wall_4376_2353_z8 = bpy.data.objects.new('Bloco_stone_wall_4376_2353_z8', me_bloco_stone_wall_4376_2353_z8)
ob_parede_externa_leste_x4382_y2345_2351 = bpy.data.objects.new('Parede_Externa_Leste_X4382_Y2345_2351', None)
ob_bloco_stone_wall_4382_2345_z0 = bpy.data.objects.new('Bloco_stone_wall_4382_2345_z0', me_bloco_stone_wall_4382_2345_z0)
ob_bloco_stone_wall_4382_2346_z0 = bpy.data.objects.new('Bloco_stone_wall_4382_2346_z0', me_bloco_stone_wall_4382_2346_z0)
ob_bloco_stone_wall_4382_2347_z0 = bpy.data.objects.new('Bloco_stone_wall_4382_2347_z0', me_bloco_stone_wall_4382_2347_z0)
ob_bloco_stone_wall_4382_2348_z0 = bpy.data.objects.new('Bloco_stone_wall_4382_2348_z0', me_bloco_stone_wall_4382_2348_z0)
ob_bloco_stone_wall_4382_2349_z0 = bpy.data.objects.new('Bloco_stone_wall_4382_2349_z0', me_bloco_stone_wall_4382_2349_z0)
ob_bloco_stone_wall_4382_2350_z0 = bpy.data.objects.new('Bloco_stone_wall_4382_2350_z0', me_bloco_stone_wall_4382_2350_z0)
ob_bloco_stone_wall_4382_2351_z0_001 = bpy.data.objects.new('Bloco_stone_wall_4382_2351_z0.001', me_bloco_stone_wall_4382_2351_z0_001)
ob_parede_interna_ew_02_y2351_x4376_4382 = bpy.data.objects.new('Parede_Interna_EW_02_Y2351_X4376_4382', None)
ob_bloco_stone_wall_4376_2351_z0 = bpy.data.objects.new('Bloco_stone_wall_4376_2351_z0', me_bloco_stone_wall_4376_2351_z0)
ob_bloco_stone_wall_4377_2351_z0 = bpy.data.objects.new('Bloco_stone_wall_4377_2351_z0', me_bloco_stone_wall_4377_2351_z0)
ob_bloco_stone_wall_4378_2351_z0 = bpy.data.objects.new('Bloco_stone_wall_4378_2351_z0', me_bloco_stone_wall_4378_2351_z0)
ob_bloco_stone_wall_4379_2351_z0 = bpy.data.objects.new('Bloco_stone_wall_4379_2351_z0', me_bloco_stone_wall_4379_2351_z0)
ob_bloco_stone_wall_4380_2351_z0 = bpy.data.objects.new('Bloco_stone_wall_4380_2351_z0', me_bloco_stone_wall_4380_2351_z0)
ob_bloco_stone_wall_4381_2351_z0 = bpy.data.objects.new('Bloco_stone_wall_4381_2351_z0', me_bloco_stone_wall_4381_2351_z0)
ob_bloco_stone_wall_4382_2351_z0 = bpy.data.objects.new('Bloco_stone_wall_4382_2351_z0', me_bloco_stone_wall_4382_2351_z0)
ob_parede_interna_ew_03_y2352_x4378_4378 = bpy.data.objects.new('Parede_Interna_EW_03_Y2352_X4378_4378', None)
ob_bloco_stone_arch_4378_2352_z0 = bpy.data.objects.new('Bloco_stone_arch_4378_2352_z0', me_bloco_stone_arch_4378_2352_z0)
ob_pisos_lajes = bpy.data.objects.new('Pisos_Lajes', None)
ob_piso_stone_4377_2352_z0 = bpy.data.objects.new('Piso_stone_4377_2352_z0', me_piso_stone_4377_2352_z0)
ob_piso_swamp_4378_2352_z0 = bpy.data.objects.new('Piso_swamp_4378_2352_z0', me_piso_swamp_4378_2352_z0)
ob_piso_stone_4376_2353_z0 = bpy.data.objects.new('Piso_stone_4376_2353_z0', me_piso_stone_4376_2353_z0)
ob_piso_swamp_4377_2353_z0 = bpy.data.objects.new('Piso_swamp_4377_2353_z0', me_piso_swamp_4377_2353_z0)
ob_piso_swamp_4376_2354_z0 = bpy.data.objects.new('Piso_swamp_4376_2354_z0', me_piso_swamp_4376_2354_z0)
ob_moveis_decoracoes = bpy.data.objects.new('Moveis_Decoracoes', None)
ob_movel_flowstone_4377_2351_z0 = bpy.data.objects.new('Movel_flowstone_4377_2351_z0', me_movel_flowstone_4377_2351_z0)
ob_movel_flowstone_4379_2351_z0 = bpy.data.objects.new('Movel_flowstone_4379_2351_z0', me_movel_flowstone_4379_2351_z0)
ob_movel_vines_4378_2352_z0 = bpy.data.objects.new('Movel_vines_4378_2352_z0', me_movel_vines_4378_2352_z0)
ob_movel_vines_4378_2352_z0_001 = bpy.data.objects.new('Movel_vines_4378_2352_z0.001', me_movel_vines_4378_2352_z0_001)
ob_movel_swamp_4378_2352_z0 = bpy.data.objects.new('Movel_swamp_4378_2352_z0', me_movel_swamp_4378_2352_z0)
ob_movel_mushrooms_4378_2352_z2 = bpy.data.objects.new('Movel_mushrooms_4378_2352_z2', me_movel_mushrooms_4378_2352_z2)
ob_movel_swamp_4379_2352_z0 = bpy.data.objects.new('Movel_swamp_4379_2352_z0', me_movel_swamp_4379_2352_z0)
ob_movel_vines_4380_2352_z0 = bpy.data.objects.new('Movel_vines_4380_2352_z0', me_movel_vines_4380_2352_z0)
ob_movel_light_4377_2353_z_1 = bpy.data.objects.new('Movel_light_4377_2353_z-1', me_movel_light_4377_2353_z_1)
ob_movel_swamp_4377_2353_z0 = bpy.data.objects.new('Movel_swamp_4377_2353_z0', me_movel_swamp_4377_2353_z0)
ob_movel_swamp_4378_2353_z0 = bpy.data.objects.new('Movel_swamp_4378_2353_z0', me_movel_swamp_4378_2353_z0)
ob_movel_swamp_4376_2354_z0 = bpy.data.objects.new('Movel_swamp_4376_2354_z0', me_movel_swamp_4376_2354_z0)
ob_movel_mushrooms_4376_2354_z2 = bpy.data.objects.new('Movel_mushrooms_4376_2354_z2', me_movel_mushrooms_4376_2354_z2)
ob_movel_swamp_4377_2354_z0 = bpy.data.objects.new('Movel_swamp_4377_2354_z0', me_movel_swamp_4377_2354_z0)
ob_movel_leaves_4378_2354_z0 = bpy.data.objects.new('Movel_leaves_4378_2354_z0', me_movel_leaves_4378_2354_z0)

# ---- transforms, parenting, visibility, modifiers, constraints
ob_parede_externa_norte_y2344_x4376_4382.location = (0.0, -5.0, 0.12)
ob_parede_externa_norte_y2344_x4376_4382.empty_display_type = 'CUBE'
ob_bloco_stone_wall_4376_2344_z0.parent = ob_parede_externa_norte_y2344_x4376_4382
ob_bloco_stone_wall_4376_2344_z0.matrix_parent_inverse = Matrix(((1.0, -0.0, 0.0, -0.0), (-0.0, 1.0, -0.0, 5.0), (0.0, -0.0, 1.0, -0.12), (-0.0, 0.0, -0.0, 1.0)))
ob_bloco_stone_wall_4376_2344_z0.location = (-3.0, -5.325, 1.32)
ob_bloco_stone_wall_4377_2344_z0.parent = ob_parede_externa_norte_y2344_x4376_4382
ob_bloco_stone_wall_4377_2344_z0.matrix_parent_inverse = Matrix(((1.0, -0.0, 0.0, -0.0), (-0.0, 1.0, -0.0, 5.0), (0.0, -0.0, 1.0, -0.12), (-0.0, 0.0, -0.0, 1.0)))
ob_bloco_stone_wall_4377_2344_z0.location = (-2.0, -5.325, 1.32)
ob_bloco_stone_wall_4378_2344_z0.parent = ob_parede_externa_norte_y2344_x4376_4382
ob_bloco_stone_wall_4378_2344_z0.matrix_parent_inverse = Matrix(((1.0, -0.0, 0.0, -0.0), (-0.0, 1.0, -0.0, 5.0), (0.0, -0.0, 1.0, -0.12), (-0.0, 0.0, -0.0, 1.0)))
ob_bloco_stone_wall_4378_2344_z0.location = (-1.0, -5.325, 1.32)
ob_bloco_stone_wall_4379_2344_z0.parent = ob_parede_externa_norte_y2344_x4376_4382
ob_bloco_stone_wall_4379_2344_z0.matrix_parent_inverse = Matrix(((1.0, -0.0, 0.0, -0.0), (-0.0, 1.0, -0.0, 5.0), (0.0, -0.0, 1.0, -0.12), (-0.0, 0.0, -0.0, 1.0)))
ob_bloco_stone_wall_4379_2344_z0.location = (0.0, -5.325, 1.32)
ob_bloco_stone_arch_4379_2344_z0.parent = ob_parede_externa_norte_y2344_x4376_4382
ob_bloco_stone_arch_4379_2344_z0.matrix_parent_inverse = Matrix(((1.0, -0.0, 0.0, -0.0), (-0.0, 1.0, -0.0, 5.0), (0.0, -0.0, 1.0, -0.12), (-0.0, 0.0, -0.0, 1.0)))
ob_bloco_stone_arch_4379_2344_z0.location = (0.0, -5.325, 1.32)
ob_bloco_stone_wall_4380_2344_z0.parent = ob_parede_externa_norte_y2344_x4376_4382
ob_bloco_stone_wall_4380_2344_z0.matrix_parent_inverse = Matrix(((1.0, -0.0, 0.0, -0.0), (-0.0, 1.0, -0.0, 5.0), (0.0, -0.0, 1.0, -0.12), (-0.0, 0.0, -0.0, 1.0)))
ob_bloco_stone_wall_4380_2344_z0.location = (1.0, -5.325, 1.32)
ob_bloco_stone_post_4380_2344_z0.parent = ob_parede_externa_norte_y2344_x4376_4382
ob_bloco_stone_post_4380_2344_z0.matrix_parent_inverse = Matrix(((1.0, -0.0, 0.0, -0.0), (-0.0, 1.0, -0.0, 5.0), (0.0, -0.0, 1.0, -0.12), (-0.0, 0.0, -0.0, 1.0)))
ob_bloco_stone_post_4380_2344_z0.location = (1.0, -5.325, 1.32)
ob_bloco_stone_wall_4381_2344_z0.parent = ob_parede_externa_norte_y2344_x4376_4382
ob_bloco_stone_wall_4381_2344_z0.matrix_parent_inverse = Matrix(((1.0, -0.0, 0.0, -0.0), (-0.0, 1.0, -0.0, 5.0), (0.0, -0.0, 1.0, -0.12), (-0.0, 0.0, -0.0, 1.0)))
ob_bloco_stone_wall_4381_2344_z0.location = (2.0, -5.325, 1.32)
ob_bloco_stone_arch_4381_2344_z0.parent = ob_parede_externa_norte_y2344_x4376_4382
ob_bloco_stone_arch_4381_2344_z0.matrix_parent_inverse = Matrix(((1.0, -0.0, 0.0, -0.0), (-0.0, 1.0, -0.0, 5.0), (0.0, -0.0, 1.0, -0.12), (-0.0, 0.0, -0.0, 1.0)))
ob_bloco_stone_arch_4381_2344_z0.location = (2.0, -5.325, 1.32)
ob_bloco_stone_wall_4382_2344_z0.parent = ob_parede_externa_norte_y2344_x4376_4382
ob_bloco_stone_wall_4382_2344_z0.matrix_parent_inverse = Matrix(((1.0, -0.0, 0.0, -0.0), (-0.0, 1.0, -0.0, 5.0), (0.0, -0.0, 1.0, -0.12), (-0.0, 0.0, -0.0, 1.0)))
ob_bloco_stone_wall_4382_2344_z0.location = (3.0, -5.325, 1.32)
ob_parede_externa_sul_y2354_x4376_4376.location = (-3.0, 5.0, 0.12)
ob_parede_externa_sul_y2354_x4376_4376.empty_display_type = 'CUBE'
ob_bloco_stone_arch_4376_2354_z0.parent = ob_parede_externa_sul_y2354_x4376_4376
ob_bloco_stone_arch_4376_2354_z0.matrix_parent_inverse = Matrix(((1.0, -0.0, 0.0, 3.0), (-0.0, 1.0, -0.0, -5.0), (0.0, -0.0, 1.0, -0.12), (-0.0, 0.0, -0.0, 1.0)))
ob_bloco_stone_arch_4376_2354_z0.location = (-3.0, 4.675, 0.3)
ob_parede_externa_oeste_x4376_y2353_2353.location = (-3.0, 4.0, 0.72)
ob_parede_externa_oeste_x4376_y2353_2353.empty_display_type = 'CUBE'
ob_bloco_stone_wall_4376_2353_z5.parent = ob_parede_externa_oeste_x4376_y2353_2353
ob_bloco_stone_wall_4376_2353_z5.matrix_parent_inverse = Matrix(((1.0, -0.0, 0.0, 3.0), (-0.0, 1.0, -0.0, -4.0), (0.0, -0.0, 1.0, -0.72), (-0.0, 0.0, -0.0, 1.0)))
ob_bloco_stone_wall_4376_2353_z5.location = (-3.325, 4.0, 0.9)
ob_bloco_stone_wall_4376_2353_z8.parent = ob_parede_externa_oeste_x4376_y2353_2353
ob_bloco_stone_wall_4376_2353_z8.matrix_parent_inverse = Matrix(((1.0, -0.0, 0.0, 3.0), (-0.0, 1.0, -0.0, -4.0), (0.0, -0.0, 1.0, -0.72), (-0.0, 0.0, -0.0, 1.0)))
ob_bloco_stone_wall_4376_2353_z8.location = (-3.325, 4.0, 1.26)
ob_parede_externa_leste_x4382_y2345_2351.location = (3.0, -1.0, 0.12)
ob_parede_externa_leste_x4382_y2345_2351.empty_display_type = 'CUBE'
ob_bloco_stone_wall_4382_2345_z0.parent = ob_parede_externa_leste_x4382_y2345_2351
ob_bloco_stone_wall_4382_2345_z0.matrix_parent_inverse = Matrix(((1.0, -0.0, 0.0, -3.0), (-0.0, 1.0, -0.0, 1.0), (0.0, -0.0, 1.0, -0.12), (-0.0, 0.0, -0.0, 1.0)))
ob_bloco_stone_wall_4382_2345_z0.location = (2.675, -4.0, 1.32)
ob_bloco_stone_wall_4382_2346_z0.parent = ob_parede_externa_leste_x4382_y2345_2351
ob_bloco_stone_wall_4382_2346_z0.matrix_parent_inverse = Matrix(((1.0, -0.0, 0.0, -3.0), (-0.0, 1.0, -0.0, 1.0), (0.0, -0.0, 1.0, -0.12), (-0.0, 0.0, -0.0, 1.0)))
ob_bloco_stone_wall_4382_2346_z0.location = (2.675, -3.0, 1.32)
ob_bloco_stone_wall_4382_2347_z0.parent = ob_parede_externa_leste_x4382_y2345_2351
ob_bloco_stone_wall_4382_2347_z0.matrix_parent_inverse = Matrix(((1.0, -0.0, 0.0, -3.0), (-0.0, 1.0, -0.0, 1.0), (0.0, -0.0, 1.0, -0.12), (-0.0, 0.0, -0.0, 1.0)))
ob_bloco_stone_wall_4382_2347_z0.location = (2.675, -2.0, 1.32)
ob_bloco_stone_wall_4382_2348_z0.parent = ob_parede_externa_leste_x4382_y2345_2351
ob_bloco_stone_wall_4382_2348_z0.matrix_parent_inverse = Matrix(((1.0, -0.0, 0.0, -3.0), (-0.0, 1.0, -0.0, 1.0), (0.0, -0.0, 1.0, -0.12), (-0.0, 0.0, -0.0, 1.0)))
ob_bloco_stone_wall_4382_2348_z0.location = (2.675, -1.0, 1.32)
ob_bloco_stone_wall_4382_2349_z0.parent = ob_parede_externa_leste_x4382_y2345_2351
ob_bloco_stone_wall_4382_2349_z0.matrix_parent_inverse = Matrix(((1.0, -0.0, 0.0, -3.0), (-0.0, 1.0, -0.0, 1.0), (0.0, -0.0, 1.0, -0.12), (-0.0, 0.0, -0.0, 1.0)))
ob_bloco_stone_wall_4382_2349_z0.location = (2.675, 0.0, 1.32)
ob_bloco_stone_wall_4382_2350_z0.parent = ob_parede_externa_leste_x4382_y2345_2351
ob_bloco_stone_wall_4382_2350_z0.matrix_parent_inverse = Matrix(((1.0, -0.0, 0.0, -3.0), (-0.0, 1.0, -0.0, 1.0), (0.0, -0.0, 1.0, -0.12), (-0.0, 0.0, -0.0, 1.0)))
ob_bloco_stone_wall_4382_2350_z0.location = (2.675, 1.0, 1.32)
ob_bloco_stone_wall_4382_2351_z0_001.parent = ob_parede_externa_leste_x4382_y2345_2351
ob_bloco_stone_wall_4382_2351_z0_001.matrix_parent_inverse = Matrix(((1.0, -0.0, 0.0, -3.0), (-0.0, 1.0, -0.0, 1.0), (0.0, -0.0, 1.0, -0.12), (-0.0, 0.0, -0.0, 1.0)))
ob_bloco_stone_wall_4382_2351_z0_001.location = (2.675, 2.0, 1.32)
ob_parede_interna_ew_02_y2351_x4376_4382.location = (0.0, 2.0, 0.12)
ob_parede_interna_ew_02_y2351_x4376_4382.empty_display_type = 'CUBE'
ob_bloco_stone_wall_4376_2351_z0.parent = ob_parede_interna_ew_02_y2351_x4376_4382
ob_bloco_stone_wall_4376_2351_z0.matrix_parent_inverse = Matrix(((1.0, -0.0, 0.0, -0.0), (-0.0, 1.0, -0.0, -2.0), (0.0, -0.0, 1.0, -0.12), (-0.0, 0.0, -0.0, 1.0)))
ob_bloco_stone_wall_4376_2351_z0.location = (-3.0, 1.675, 1.32)
ob_bloco_stone_wall_4377_2351_z0.parent = ob_parede_interna_ew_02_y2351_x4376_4382
ob_bloco_stone_wall_4377_2351_z0.matrix_parent_inverse = Matrix(((1.0, -0.0, 0.0, -0.0), (-0.0, 1.0, -0.0, -2.0), (0.0, -0.0, 1.0, -0.12), (-0.0, 0.0, -0.0, 1.0)))
ob_bloco_stone_wall_4377_2351_z0.location = (-2.0, 1.675, 1.32)
ob_bloco_stone_wall_4378_2351_z0.parent = ob_parede_interna_ew_02_y2351_x4376_4382
ob_bloco_stone_wall_4378_2351_z0.matrix_parent_inverse = Matrix(((1.0, -0.0, 0.0, -0.0), (-0.0, 1.0, -0.0, -2.0), (0.0, -0.0, 1.0, -0.12), (-0.0, 0.0, -0.0, 1.0)))
ob_bloco_stone_wall_4378_2351_z0.location = (-1.0, 1.675, 1.32)
ob_bloco_stone_wall_4379_2351_z0.parent = ob_parede_interna_ew_02_y2351_x4376_4382
ob_bloco_stone_wall_4379_2351_z0.matrix_parent_inverse = Matrix(((1.0, -0.0, 0.0, -0.0), (-0.0, 1.0, -0.0, -2.0), (0.0, -0.0, 1.0, -0.12), (-0.0, 0.0, -0.0, 1.0)))
ob_bloco_stone_wall_4379_2351_z0.location = (0.0, 1.675, 1.32)
ob_bloco_stone_wall_4380_2351_z0.parent = ob_parede_interna_ew_02_y2351_x4376_4382
ob_bloco_stone_wall_4380_2351_z0.matrix_parent_inverse = Matrix(((1.0, -0.0, 0.0, -0.0), (-0.0, 1.0, -0.0, -2.0), (0.0, -0.0, 1.0, -0.12), (-0.0, 0.0, -0.0, 1.0)))
ob_bloco_stone_wall_4380_2351_z0.location = (1.0, 1.675, 1.32)
ob_bloco_stone_wall_4381_2351_z0.parent = ob_parede_interna_ew_02_y2351_x4376_4382
ob_bloco_stone_wall_4381_2351_z0.matrix_parent_inverse = Matrix(((1.0, -0.0, 0.0, -0.0), (-0.0, 1.0, -0.0, -2.0), (0.0, -0.0, 1.0, -0.12), (-0.0, 0.0, -0.0, 1.0)))
ob_bloco_stone_wall_4381_2351_z0.location = (2.0, 1.675, 1.32)
ob_bloco_stone_wall_4382_2351_z0.parent = ob_parede_interna_ew_02_y2351_x4376_4382
ob_bloco_stone_wall_4382_2351_z0.matrix_parent_inverse = Matrix(((1.0, -0.0, 0.0, -0.0), (-0.0, 1.0, -0.0, -2.0), (0.0, -0.0, 1.0, -0.12), (-0.0, 0.0, -0.0, 1.0)))
ob_bloco_stone_wall_4382_2351_z0.location = (3.0, 1.675, 1.32)
ob_parede_interna_ew_03_y2352_x4378_4378.location = (-1.0, 3.0, 0.12)
ob_parede_interna_ew_03_y2352_x4378_4378.empty_display_type = 'CUBE'
ob_bloco_stone_arch_4378_2352_z0.parent = ob_parede_interna_ew_03_y2352_x4378_4378
ob_bloco_stone_arch_4378_2352_z0.matrix_parent_inverse = Matrix(((1.0, -0.0, 0.0, 1.0), (-0.0, 1.0, -0.0, -3.0), (0.0, -0.0, 1.0, -0.12), (-0.0, 0.0, -0.0, 1.0)))
ob_bloco_stone_arch_4378_2352_z0.location = (-1.0, 2.675, 0.3)
ob_pisos_lajes.location = (0.0, 0.0, 0.0)
ob_pisos_lajes.empty_display_type = 'CUBE'
ob_piso_stone_4377_2352_z0.parent = ob_pisos_lajes
ob_piso_stone_4377_2352_z0.location = (-2.0, 3.0, 0.07)
ob_piso_swamp_4378_2352_z0.parent = ob_pisos_lajes
ob_piso_swamp_4378_2352_z0.location = (-1.0, 3.0, 0.07)
ob_piso_stone_4376_2353_z0.parent = ob_pisos_lajes
ob_piso_stone_4376_2353_z0.location = (-3.0, 4.0, 0.07)
ob_piso_swamp_4377_2353_z0.parent = ob_pisos_lajes
ob_piso_swamp_4377_2353_z0.location = (-2.0, 4.0, 0.07)
ob_piso_swamp_4376_2354_z0.parent = ob_pisos_lajes
ob_piso_swamp_4376_2354_z0.location = (-3.0, 5.0, 0.07)
ob_moveis_decoracoes.location = (0.0, 0.0, 0.0)
ob_moveis_decoracoes.empty_display_type = 'CUBE'
ob_movel_flowstone_4377_2351_z0.parent = ob_moveis_decoracoes
ob_movel_flowstone_4377_2351_z0.location = (-2.0, 2.0, 0.72)
ob_movel_flowstone_4379_2351_z0.parent = ob_moveis_decoracoes
ob_movel_flowstone_4379_2351_z0.location = (0.0, 2.0, 0.72)
ob_movel_vines_4378_2352_z0.parent = ob_moveis_decoracoes
ob_movel_vines_4378_2352_z0.location = (-1.0, 3.0, 0.18)
ob_movel_vines_4378_2352_z0_001.parent = ob_moveis_decoracoes
ob_movel_vines_4378_2352_z0_001.location = (-1.0, 3.0, 0.18)
ob_movel_swamp_4378_2352_z0.parent = ob_moveis_decoracoes
ob_movel_swamp_4378_2352_z0.location = (-1.0, 3.0, 0.18)
ob_movel_mushrooms_4378_2352_z2.parent = ob_moveis_decoracoes
ob_movel_mushrooms_4378_2352_z2.location = (-1.0, 3.0, 0.42)
ob_movel_swamp_4379_2352_z0.parent = ob_moveis_decoracoes
ob_movel_swamp_4379_2352_z0.location = (0.0, 3.0, 0.18)
ob_movel_vines_4380_2352_z0.parent = ob_moveis_decoracoes
ob_movel_vines_4380_2352_z0.location = (1.0, 3.0, 0.18)
ob_movel_light_4377_2353_z_1.parent = ob_moveis_decoracoes
ob_movel_light_4377_2353_z_1.location = (-2.0, 4.0, 0.06)
ob_movel_swamp_4377_2353_z0.parent = ob_moveis_decoracoes
ob_movel_swamp_4377_2353_z0.location = (-2.0, 4.0, 0.18)
ob_movel_swamp_4378_2353_z0.parent = ob_moveis_decoracoes
ob_movel_swamp_4378_2353_z0.location = (-1.0, 4.0, 0.18)
ob_movel_swamp_4376_2354_z0.parent = ob_moveis_decoracoes
ob_movel_swamp_4376_2354_z0.location = (-3.0, 5.0, 0.18)
ob_movel_mushrooms_4376_2354_z2.parent = ob_moveis_decoracoes
ob_movel_mushrooms_4376_2354_z2.location = (-3.0, 5.0, 0.42)
ob_movel_swamp_4377_2354_z0.parent = ob_moveis_decoracoes
ob_movel_swamp_4377_2354_z0.location = (-2.0, 5.0, 0.18)
ob_movel_leaves_4378_2354_z0.parent = ob_moveis_decoracoes
ob_movel_leaves_4378_2354_z0.location = (-1.0, 5.0, 0.18)

# ---- collection membership
col_01_paredes_externas.objects.link(ob_parede_externa_norte_y2344_x4376_4382)
col_01_paredes_externas.objects.link(ob_bloco_stone_wall_4376_2344_z0)
col_01_paredes_externas.objects.link(ob_bloco_stone_wall_4377_2344_z0)
col_01_paredes_externas.objects.link(ob_bloco_stone_wall_4378_2344_z0)
col_01_paredes_externas.objects.link(ob_bloco_stone_wall_4379_2344_z0)
col_01_paredes_externas.objects.link(ob_bloco_stone_arch_4379_2344_z0)
col_01_paredes_externas.objects.link(ob_bloco_stone_wall_4380_2344_z0)
col_01_paredes_externas.objects.link(ob_bloco_stone_post_4380_2344_z0)
col_01_paredes_externas.objects.link(ob_bloco_stone_wall_4381_2344_z0)
col_01_paredes_externas.objects.link(ob_bloco_stone_arch_4381_2344_z0)
col_01_paredes_externas.objects.link(ob_bloco_stone_wall_4382_2344_z0)
col_01_paredes_externas.objects.link(ob_parede_externa_sul_y2354_x4376_4376)
col_01_paredes_externas.objects.link(ob_bloco_stone_arch_4376_2354_z0)
col_01_paredes_externas.objects.link(ob_parede_externa_oeste_x4376_y2353_2353)
col_01_paredes_externas.objects.link(ob_bloco_stone_wall_4376_2353_z5)
col_01_paredes_externas.objects.link(ob_bloco_stone_wall_4376_2353_z8)
col_01_paredes_externas.objects.link(ob_parede_externa_leste_x4382_y2345_2351)
col_01_paredes_externas.objects.link(ob_bloco_stone_wall_4382_2345_z0)
col_01_paredes_externas.objects.link(ob_bloco_stone_wall_4382_2346_z0)
col_01_paredes_externas.objects.link(ob_bloco_stone_wall_4382_2347_z0)
col_01_paredes_externas.objects.link(ob_bloco_stone_wall_4382_2348_z0)
col_01_paredes_externas.objects.link(ob_bloco_stone_wall_4382_2349_z0)
col_01_paredes_externas.objects.link(ob_bloco_stone_wall_4382_2350_z0)
col_01_paredes_externas.objects.link(ob_bloco_stone_wall_4382_2351_z0_001)
col_02_paredes_internas.objects.link(ob_parede_interna_ew_02_y2351_x4376_4382)
col_02_paredes_internas.objects.link(ob_bloco_stone_wall_4376_2351_z0)
col_02_paredes_internas.objects.link(ob_bloco_stone_wall_4377_2351_z0)
col_02_paredes_internas.objects.link(ob_bloco_stone_wall_4378_2351_z0)
col_02_paredes_internas.objects.link(ob_bloco_stone_wall_4379_2351_z0)
col_02_paredes_internas.objects.link(ob_bloco_stone_wall_4380_2351_z0)
col_02_paredes_internas.objects.link(ob_bloco_stone_wall_4381_2351_z0)
col_02_paredes_internas.objects.link(ob_bloco_stone_wall_4382_2351_z0)
col_02_paredes_internas.objects.link(ob_parede_interna_ew_03_y2352_x4378_4378)
col_02_paredes_internas.objects.link(ob_bloco_stone_arch_4378_2352_z0)
col_03_pisos_escadas.objects.link(ob_pisos_lajes)
col_03_pisos_escadas.objects.link(ob_piso_stone_4377_2352_z0)
col_03_pisos_escadas.objects.link(ob_piso_swamp_4378_2352_z0)
col_03_pisos_escadas.objects.link(ob_piso_stone_4376_2353_z0)
col_03_pisos_escadas.objects.link(ob_piso_swamp_4377_2353_z0)
col_03_pisos_escadas.objects.link(ob_piso_swamp_4376_2354_z0)
col_04_moveis_decoracoes.objects.link(ob_moveis_decoracoes)
col_04_moveis_decoracoes.objects.link(ob_movel_flowstone_4377_2351_z0)
col_04_moveis_decoracoes.objects.link(ob_movel_flowstone_4379_2351_z0)
col_04_moveis_decoracoes.objects.link(ob_movel_vines_4378_2352_z0)
col_04_moveis_decoracoes.objects.link(ob_movel_vines_4378_2352_z0_001)
col_04_moveis_decoracoes.objects.link(ob_movel_swamp_4378_2352_z0)
col_04_moveis_decoracoes.objects.link(ob_movel_mushrooms_4378_2352_z2)
col_04_moveis_decoracoes.objects.link(ob_movel_swamp_4379_2352_z0)
col_04_moveis_decoracoes.objects.link(ob_movel_vines_4380_2352_z0)
col_04_moveis_decoracoes.objects.link(ob_movel_light_4377_2353_z_1)
col_04_moveis_decoracoes.objects.link(ob_movel_swamp_4377_2353_z0)
col_04_moveis_decoracoes.objects.link(ob_movel_swamp_4378_2353_z0)
col_04_moveis_decoracoes.objects.link(ob_movel_swamp_4376_2354_z0)
col_04_moveis_decoracoes.objects.link(ob_movel_mushrooms_4376_2354_z2)
col_04_moveis_decoracoes.objects.link(ob_movel_swamp_4377_2354_z0)
col_04_moveis_decoracoes.objects.link(ob_movel_leaves_4378_2354_z0)

# ---- scene / render settings (as saved in the file)
scene.frame_start = 1; scene.frame_end = 250; scene.frame_set(1)
scene.render.engine = 'BLENDER_EEVEE_NEXT'
scene.render.bake_bias = 0.0
scene.render.bake_samples = 0
scene.cycles.sampling_pattern = 'TABULATED_SOBOL'
scene.eevee.use_volume_custom_range = False
bpy.context.view_layer.update()

# ---- added for rendering (the .blend has no active camera and no usable light): camera, sun + grey world if the file has none
cam_auto = bpy.data.cameras.new('AutoCamera')
cam_auto.lens = 50.0
cam_auto.sensor_width = 36.0
cam_auto.clip_end = 1000.0
ob_auto_camera = bpy.data.objects.new('AutoCamera', cam_auto)
scene.collection.objects.link(ob_auto_camera)
ob_auto_camera.location = (12.2867, -14.744, 11.0894)
ob_auto_camera.rotation_euler = (1.09748, -7.21219e-08, 0.694738)
scene.camera = ob_auto_camera
light_auto_sun = bpy.data.lights.new('AutoSun', 'SUN')
light_auto_sun.energy = 3.0
light_auto_sun.angle = 0.0523599
ob_auto_sun = bpy.data.objects.new('AutoSun', light_auto_sun)
scene.collection.objects.link(ob_auto_sun)
ob_auto_sun.rotation_euler = (0.872665, 0.174533, 0.523599)
if scene.world is None:
    world_auto = bpy.data.worlds.new('AutoWorld')
    world_auto.color = (0.3, 0.3, 0.3)
    scene.world = world_auto
bpy.context.view_layer.update()
